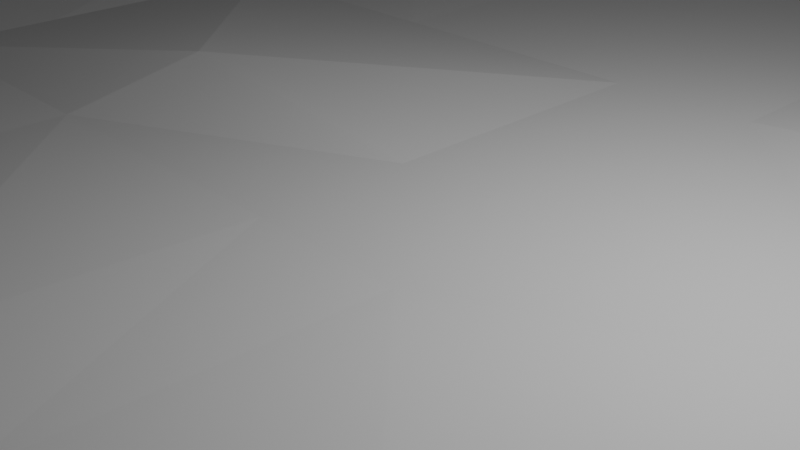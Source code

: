# Source: test_arena.blend  (saved by Blender 4.3.34; exported with 4.5.12 LTS)
import bpy
from mathutils import Matrix  # noqa: F401  (used for matrix-valued properties, if any)

bpy.ops.wm.read_factory_settings(use_empty=True)
scene = bpy.context.scene
scene.name = 'Scene'

# ---- collections
col_collection = bpy.data.collections.new('Collection'); scene.collection.children.link(col_collection)

# ---- world
world_world = bpy.data.worlds.new('World'); scene.world = world_world
world_world.use_nodes = True; world_world.node_tree.nodes.clear()
_N = world_world.node_tree.nodes; _L = world_world.node_tree.links
n0 = _N.new('ShaderNodeOutputWorld'); n0.name = 'World Output'; n0.location = (300, 300)
n1 = _N.new('ShaderNodeBackground'); n1.name = 'Background'; n1.location = (10, 300)
n1.inputs[0].default_value = (0.05088, 0.05088, 0.05088, 1.0)
_L.new(n1.outputs[0], n0.inputs[0])
n0.is_active_output = True
world_world.color = (0.05088, 0.05088, 0.05088)
world_world.sun_shadow_jitter_overblur = 0.0

# ---- cameras
cam_camera = bpy.data.cameras.new('Camera')
cam_camera.clip_end = 100.0
cam_camera.ortho_scale = 7.314

# ---- lights
light_light = bpy.data.lights.new('Light', 'POINT')
light_light.energy = 1000.0
light_light.shadow_soft_size = 0.1

# ---- meshes
me_plane = bpy.data.meshes.new('Plane')
me_plane.from_pydata([(-1.0, -1.0, 0.0), (1.0, -1.0, 0.0), (-1.0, 1.0, 0.0), (1.0, 1.0, 0.0), (5.0, -1.0, 0.09095), (5.0, 1.0, 0.001123), (1.0, 5.0, 0.0), (1.0, -5.0, 0.1125), (5.0, -5.0, 0.2719), (-5.0, -5.0, 0.0), (-1.0, 9.0, 0.0), (1.0, 9.0, 0.0), (-1.0, 11.0, 0.0), (1.0, 11.0, 0.0), (5.0, 9.0, 0.0), (-0.9983, 15.0, 0.3416), (1.0, 15.0, 0.0), (-5.0, 9.0, 0.0), (-5.004, 15.0, 0.2368), (-1.0, 5.0, 0.0), (-1.0, -11.0, 0.0), (1.0, -11.0, 0.0), (-1.0, -9.0, 0.0), (1.0, -9.0, 0.0), (5.0, -11.0, 0.0), (5.0, -9.0, 0.0), (-1.0, -5.0, 0.1816), (-5.0, -11.0, 0.0), (-5.0, -9.0, 0.0), (1.0, -15.0, 0.132), (5.0, -15.0, 0.1939), (-1.0, -15.0, 0.1565), (-5.0, -15.0, 0.1953), (9.0, -1.0, 0.0), (11.0, -1.0, 0.0), (9.0, 1.0, 0.0), (11.0, 1.0, 0.0), (15.0, -1.0, 0.05327), (15.0, 1.0, 0.0831), (9.0, -5.0, 0.0), (9.0, 9.0, 0.0), (11.0, 9.0, 0.0), (9.0, 11.0, 0.0), (11.0, 11.0, 0.0), (15.0, 9.0, 0.04664), (15.0, 11.0, 0.04262), (9.0, 15.0, 0.0), (11.0, 15.0, 0.0), (5.0, 11.0, 0.0), (11.0, 5.0, 0.0), (15.0, 5.001, 0.3908), (5.0, 15.0, 0.0), (9.0, 5.0, 0.0), (5.0, 5.0, 0.3572), (-11.0, 9.001, 0.08863), (-9.0, 9.0, 0.1062), (-11.0, 11.0, 0.2213), (-9.0, 11.0, 0.0), (-5.0, 11.0, 0.0), (-11.0, 15.0, 0.0), (-9.0, 15.0, 0.0), (-15.0, 9.0, 0.0), (-15.0, 11.0, 0.0), (-11.0, 5.001, 0.2458), (-15.0, 5.0, 0.0), (-11.0, -1.002, 0.2192), (-9.0, -1.0, 0.0), (-11.0, 0.9994, 0.1491), (-9.0, 1.0, 0.0), (-5.0, -1.0, 0.0023), (-5.0, 0.9974, 0.3893), (-9.0, 5.0, 0.0), (-15.0, -1.0, 0.0), (-15.0, 1.0, 0.0), (-9.0, -5.0, 0.0), (-5.0, 5.0, 0.0), (-11.0, -11.0, 0.0), (-9.0, -11.0, 0.04098), (-11.0, -9.0, 0.1582), (-9.0, -9.0, 0.0), (-11.0, -5.0, 0.0), (-15.0, -11.0, 0.0), (-15.0, -9.0, 0.0), (-9.0, -15.0, 0.0), (-15.0, -5.0, 0.0), (-11.0, -15.0, 0.0), (9.0, -11.0, 0.0), (11.0, -11.0, 0.0), (9.0, -9.0, 0.0), (11.0, -9.0, 0.0), (15.0, -11.0, 0.0), (15.0, -9.0, 0.0), (11.0, -5.0, 0.0), (11.0, -15.0, 0.03463), (15.0, -5.0, 0.0495), (9.0, -15.0, 0.1544), (11.0, 15.0, 2.0), (14.98, 14.98, 2.008), (-15.0, 15.0, 0.0), (-15.0, 15.0, 2.0), (-15.0, -15.0, 0.0), (-15.0, -15.0, 2.0), (15.0, -15.0, 0.0), (15.0, -15.0, 2.0), (14.81, 14.82, 0.09268)], [], [(1, 2, 0), (1, 5, 3), (3, 19, 2), (2, 69, 0), (0, 7, 1), (1, 8, 4), (5, 6, 3), (19, 70, 2), (69, 26, 0), (1, 3, 2), (1, 4, 5), (1, 7, 8), (5, 53, 6), (19, 75, 70), (69, 9, 26), (3, 6, 19), (2, 70, 69), (0, 26, 7), (11, 12, 10), (11, 48, 13), (13, 15, 12), (12, 17, 10), (10, 6, 11), (11, 53, 14), (48, 16, 13), (15, 58, 12), (17, 19, 10), (11, 13, 12), (11, 14, 48), (11, 6, 53), (48, 51, 16), (15, 18, 58), (17, 75, 19), (13, 16, 15), (12, 58, 17), (10, 19, 6), (21, 22, 20), (21, 25, 23), (23, 26, 22), (22, 27, 20), (20, 29, 21), (21, 30, 24), (25, 7, 23), (26, 28, 22), (27, 31, 20), (21, 23, 22), (21, 24, 25), (21, 29, 30), (25, 8, 7), (26, 9, 28), (27, 32, 31), (23, 7, 26), (22, 28, 27), (20, 31, 29), (34, 35, 33), (34, 38, 36), (36, 52, 35), (35, 4, 33), (33, 92, 34), (34, 94, 37), (38, 49, 36), (52, 5, 35), (4, 39, 33), (34, 36, 35), (34, 37, 38), (34, 92, 94), (38, 50, 49), (52, 53, 5), (4, 8, 39), (36, 49, 52), (35, 5, 4), (33, 39, 92), (41, 42, 40), (41, 45, 43), (43, 46, 42), (42, 14, 40), (40, 49, 41), (41, 50, 44), (45, 47, 43), (46, 48, 42), (14, 52, 40), (41, 43, 42), (41, 44, 45), (41, 49, 50), (45, 104, 47), (46, 51, 48), (14, 53, 52), (43, 47, 46), (42, 48, 14), (40, 52, 49), (55, 56, 54), (55, 58, 57), (57, 59, 56), (56, 61, 54), (54, 71, 55), (55, 75, 17), (58, 60, 57), (59, 62, 56), (61, 63, 54), (55, 57, 56), (55, 17, 58), (55, 71, 75), (58, 18, 60), (59, 98, 62), (61, 64, 63), (57, 60, 59), (56, 62, 61), (54, 63, 71), (66, 67, 65), (66, 70, 68), (68, 63, 67), (67, 72, 65), (65, 74, 66), (66, 9, 69), (70, 71, 68), (63, 73, 67), (72, 80, 65), (66, 68, 67), (66, 69, 70), (66, 74, 9), (70, 75, 71), (63, 64, 73), (72, 84, 80), (68, 71, 63), (67, 73, 72), (65, 80, 74), (77, 78, 76), (77, 28, 79), (79, 80, 78), (78, 81, 76), (76, 83, 77), (77, 32, 27), (28, 74, 79), (80, 82, 78), (81, 85, 76), (77, 79, 78), (77, 27, 28), (77, 83, 32), (28, 9, 74), (80, 84, 82), (81, 100, 85), (79, 74, 80), (78, 82, 81), (76, 85, 83), (87, 88, 86), (87, 91, 89), (89, 39, 88), (88, 24, 86), (86, 93, 87), (87, 102, 90), (91, 92, 89), (39, 25, 88), (24, 95, 86), (87, 89, 88), (87, 90, 91), (87, 93, 102), (91, 94, 92), (39, 8, 25), (24, 30, 95), (89, 92, 39), (88, 25, 24), (86, 95, 93), (104, 96, 47), (96, 98, 47), (99, 100, 98), (101, 102, 100), (103, 104, 102), (104, 97, 96), (96, 99, 98), (99, 101, 100), (101, 103, 102), (103, 97, 104)])
_uv = me_plane.uv_layers.new(name='UVMap')
_uv.uv.foreach_set('vector', [1.0, 0.0, 0.0, 1.0, 0.0, 0.0, 1.0, 0.0, 1.0, 1.0, 1.0, 1.0, 1.0, 1.0, 0.0, 1.0, 0.0, 1.0, 0.0, 1.0, 0.0, 0.0, 0.0, 0.0, 0.0, 0.0, 1.0, 0.0, 1.0, 0.0, 1.0, 0.0, 1.0, 0.0, 1.0, 0.0, 1.0, 1.0, 1.0, 1.0, 1.0, 1.0, 0.0, 1.0, 0.0, 1.0, 0.0, 1.0, 0.0, 0.0, 0.0, 0.0, 0.0, 0.0, 1.0, 0.0, 1.0, 1.0, 0.0, 1.0, 1.0, 0.0, 1.0, 0.0, 1.0, 1.0, 1.0, 0.0, 1.0, 0.0, 1.0, 0.0, 1.0, 1.0, 1.0, 1.0, 1.0, 1.0, 0.0, 1.0, 0.0, 1.0, 0.0, 1.0, 0.0, 0.0, 0.0, 0.0, 0.0, 0.0, 1.0, 1.0, 1.0, 1.0, 0.0, 1.0, 0.0, 1.0, 0.0, 1.0, 0.0, 0.0, 0.0, 0.0, 0.0, 0.0, 1.0, 0.0, 1.0, 0.0, 0.0, 1.0, 0.0, 0.0, 1.0, 0.0, 1.0, 1.0, 1.0, 1.0, 1.0, 1.0, 0.0, 1.0, 0.0, 1.0, 0.0, 1.0, 0.0, 0.0, 0.0, 0.0, 0.0, 0.0, 1.0, 0.0, 1.0, 0.0, 1.0, 0.0, 1.0, 0.0, 1.0, 0.0, 1.0, 1.0, 1.0, 1.0, 1.0, 1.0, 0.0, 1.0, 0.0, 1.0, 0.0, 1.0, 0.0, 0.0, 0.0, 0.0, 0.0, 0.0, 1.0, 0.0, 1.0, 1.0, 0.0, 1.0, 1.0, 0.0, 1.0, 0.0, 1.0, 1.0, 1.0, 0.0, 1.0, 0.0, 1.0, 0.0, 1.0, 1.0, 1.0, 1.0, 1.0, 1.0, 0.0, 1.0, 0.0, 1.0, 0.0, 1.0, 0.0, 0.0, 0.0, 0.0, 0.0, 0.0, 1.0, 1.0, 1.0, 1.0, 0.0, 1.0, 0.0, 1.0, 0.0, 1.0, 0.0, 0.0, 0.0, 0.0, 0.0, 0.0, 1.0, 0.0, 1.0, 0.0, 0.0, 1.0, 0.0, 0.0, 1.0, 0.0, 1.0, 1.0, 1.0, 1.0, 1.0, 1.0, 0.0, 1.0, 0.0, 1.0, 0.0, 1.0, 0.0, 0.0, 0.0, 0.0, 0.0, 0.0, 1.0, 0.0, 1.0, 0.0, 1.0, 0.0, 1.0, 0.0, 1.0, 0.0, 1.0, 1.0, 1.0, 1.0, 1.0, 1.0, 0.0, 1.0, 0.0, 1.0, 0.0, 1.0, 0.0, 0.0, 0.0, 0.0, 0.0, 0.0, 1.0, 0.0, 1.0, 1.0, 0.0, 1.0, 1.0, 0.0, 1.0, 0.0, 1.0, 1.0, 1.0, 0.0, 1.0, 0.0, 1.0, 0.0, 1.0, 1.0, 1.0, 1.0, 1.0, 1.0, 0.0, 1.0, 0.0, 1.0, 0.0, 1.0, 0.0, 0.0, 0.0, 0.0, 0.0, 0.0, 1.0, 1.0, 1.0, 1.0, 0.0, 1.0, 0.0, 1.0, 0.0, 1.0, 0.0, 0.0, 0.0, 0.0, 0.0, 0.0, 1.0, 0.0, 1.0, 0.0, 0.0, 1.0, 0.0, 0.0, 1.0, 0.0, 1.0, 1.0, 1.0, 1.0, 1.0, 1.0, 0.0, 1.0, 0.0, 1.0, 0.0, 1.0, 0.0, 0.0, 0.0, 0.0, 0.0, 0.0, 1.0, 0.0, 1.0, 0.0, 1.0, 0.0, 1.0, 0.0, 1.0, 0.0, 1.0, 1.0, 1.0, 1.0, 1.0, 1.0, 0.0, 1.0, 0.0, 1.0, 0.0, 1.0, 0.0, 0.0, 0.0, 0.0, 0.0, 0.0, 1.0, 0.0, 1.0, 1.0, 0.0, 1.0, 1.0, 0.0, 1.0, 0.0, 1.0, 1.0, 1.0, 0.0, 1.0, 0.0, 1.0, 0.0, 1.0, 1.0, 1.0, 1.0, 1.0, 1.0, 0.0, 1.0, 0.0, 1.0, 0.0, 1.0, 0.0, 0.0, 0.0, 0.0, 0.0, 0.0, 1.0, 1.0, 1.0, 1.0, 0.0, 1.0, 0.0, 1.0, 0.0, 1.0, 0.0, 0.0, 0.0, 0.0, 0.0, 0.0, 1.0, 0.0, 1.0, 0.0, 0.0, 1.0, 0.0, 0.0, 1.0, 0.0, 1.0, 1.0, 1.0, 1.0, 1.0, 1.0, 0.0, 1.0, 0.0, 1.0, 0.0, 1.0, 0.0, 0.0, 0.0, 0.0, 0.0, 0.0, 1.0, 0.0, 1.0, 0.0, 1.0, 0.0, 1.0, 0.0, 1.0, 0.0, 1.0, 1.0, 1.0, 1.0, 1.0, 1.0, 0.0, 1.0, 0.0, 1.0, 0.0, 1.0, 0.0, 0.0, 0.0, 0.0, 0.0, 0.0, 1.0, 0.0, 1.0, 1.0, 0.0, 1.0, 1.0, 0.0, 1.0, 0.0, 1.0, 1.0, 1.0, 0.0, 1.0, 0.0, 1.0, 0.0, 1.0, 1.0, 1.0, 1.0, 1.0, 1.0, 0.0, 1.0, 0.0, 1.0, 0.0, 1.0, 0.0, 0.0, 0.0, 0.0, 0.0, 0.0, 1.0, 1.0, 1.0, 1.0, 0.0, 1.0, 0.0, 1.0, 0.0, 1.0, 0.0, 0.0, 0.0, 0.0, 0.0, 0.0, 1.0, 0.0, 1.0, 0.0, 0.0, 1.0, 0.0, 0.0, 1.0, 0.0, 1.0, 1.0, 1.0, 1.0, 1.0, 1.0, 0.0, 1.0, 0.0, 1.0, 0.0, 1.0, 0.0, 0.0, 0.0, 0.0, 0.0, 0.0, 1.0, 0.0, 1.0, 0.0, 1.0, 0.0, 1.0, 0.0, 1.0, 0.0, 1.0, 1.0, 1.0, 1.0, 1.0, 1.0, 0.0, 1.0, 0.0, 1.0, 0.0, 1.0, 0.0, 0.0, 0.0, 0.0, 0.0, 0.0, 1.0, 0.0, 1.0, 1.0, 0.0, 1.0, 1.0, 0.0, 1.0, 0.0, 1.0, 1.0, 1.0, 0.0, 1.0, 0.0, 1.0, 0.0, 1.0, 1.0, 1.0, 1.0, 1.0, 1.0, 0.0, 1.0, 0.0, 1.0, 0.0, 1.0, 0.0, 0.0, 0.0, 0.0, 0.0, 0.0, 1.0, 1.0, 1.0, 1.0, 0.0, 1.0, 0.0, 1.0, 0.0, 1.0, 0.0, 0.0, 0.0, 0.0, 0.0, 0.0, 1.0, 0.0, 1.0, 0.0, 0.0, 1.0, 0.0, 0.0, 1.0, 0.0, 1.0, 1.0, 1.0, 1.0, 1.0, 1.0, 0.0, 1.0, 0.0, 1.0, 0.0, 1.0, 0.0, 0.0, 0.0, 0.0, 0.0, 0.0, 1.0, 0.0, 1.0, 0.0, 1.0, 0.0, 1.0, 0.0, 1.0, 0.0, 1.0, 1.0, 1.0, 1.0, 1.0, 1.0, 0.0, 1.0, 0.0, 1.0, 0.0, 1.0, 0.0, 0.0, 0.0, 0.0, 0.0, 0.0, 1.0, 0.0, 1.0, 1.0, 0.0, 1.0, 1.0, 0.0, 1.0, 0.0, 1.0, 1.0, 1.0, 0.0, 1.0, 0.0, 1.0, 0.0, 1.0, 1.0, 1.0, 1.0, 1.0, 1.0, 0.0, 1.0, 0.0, 1.0, 0.0, 1.0, 0.0, 0.0, 0.0, 0.0, 0.0, 0.0, 1.0, 1.0, 1.0, 1.0, 0.0, 1.0, 0.0, 1.0, 0.0, 1.0, 0.0, 0.0, 0.0, 0.0, 0.0, 0.0, 1.0, 0.0, 1.0, 0.0, 0.0, 1.0, 0.0, 0.0, 1.0, 0.0, 1.0, 1.0, 1.0, 1.0, 1.0, 1.0, 0.0, 1.0, 0.0, 1.0, 0.0, 1.0, 0.0, 0.0, 0.0, 0.0, 0.0, 0.0, 1.0, 0.0, 1.0, 0.0, 1.0, 0.0, 1.0, 0.0, 1.0, 0.0, 1.0, 1.0, 1.0, 1.0, 1.0, 1.0, 0.0, 1.0, 0.0, 1.0, 0.0, 1.0, 0.0, 0.0, 0.0, 0.0, 0.0, 0.0, 1.0, 0.0, 1.0, 1.0, 0.0, 1.0, 1.0, 0.0, 1.0, 0.0, 1.0, 1.0, 1.0, 0.0, 1.0, 0.0, 1.0, 0.0, 1.0, 1.0, 1.0, 1.0, 1.0, 1.0, 0.0, 1.0, 0.0, 1.0, 0.0, 1.0, 0.0, 0.0, 0.0, 0.0, 0.0, 0.0, 1.0, 1.0, 1.0, 1.0, 0.0, 1.0, 0.0, 1.0, 0.0, 1.0, 0.0, 0.0, 0.0, 0.0, 0.0, 0.0, 1.0, 0.0, 1.0, 0.0, 0.0, 1.0, 0.0, 0.0, 1.0, 0.0, 1.0, 1.0, 1.0, 1.0, 1.0, 1.0, 0.0, 1.0, 0.0, 1.0, 0.0, 1.0, 0.0, 0.0, 0.0, 0.0, 0.0, 0.0, 1.0, 0.0, 1.0, 0.0, 1.0, 0.0, 1.0, 0.0, 1.0, 0.0, 1.0, 1.0, 1.0, 1.0, 1.0, 1.0, 0.0, 1.0, 0.0, 1.0, 0.0, 1.0, 0.0, 0.0, 0.0, 0.0, 0.0, 0.0, 1.0, 0.0, 1.0, 1.0, 0.0, 1.0, 1.0, 0.0, 1.0, 0.0, 1.0, 1.0, 1.0, 0.0, 1.0, 0.0, 1.0, 0.0, 1.0, 1.0, 1.0, 1.0, 1.0, 1.0, 0.0, 1.0, 0.0, 1.0, 0.0, 1.0, 0.0, 0.0, 0.0, 0.0, 0.0, 0.0, 1.0, 1.0, 1.0, 1.0, 0.0, 1.0, 0.0, 1.0, 0.0, 1.0, 0.0, 0.0, 0.0, 0.0, 0.0, 0.0, 1.0, 0.0, 1.0, 1.0, 1.0, 1.0, 1.0, 1.0, 1.0, 1.0, 1.0, 1.0, 1.0, 1.0, 1.0, 1.0, 1.0, 1.0, 1.0, 1.0, 1.0, 1.0, 1.0, 1.0, 1.0, 1.0, 1.0, 1.0, 1.0, 1.0, 1.0, 1.0, 1.0, 1.0, 1.0, 1.0, 1.0, 1.0, 1.0, 1.0, 1.0, 1.0, 1.0, 1.0, 1.0, 1.0, 1.0, 1.0, 1.0, 1.0, 1.0, 1.0, 1.0, 1.0, 1.0, 1.0, 1.0, 1.0, 1.0, 1.0, 1.0, 1.0])
me_plane.update()

# ---- objects
ob_light = bpy.data.objects.new('Light', light_light)
ob_camera = bpy.data.objects.new('Camera', cam_camera)
ob_plane = bpy.data.objects.new('Plane', me_plane)

# ---- transforms, parenting, visibility, modifiers, constraints
ob_light.location = (4.076, 1.005, 5.904)
ob_light.rotation_euler = (0.6503, 0.05522, 1.866)
ob_light.lock_rotations_4d = False
ob_light.empty_display_type = 'ARROWS'
ob_light.color = (0.0, 0.0, 0.0, 0.0)
ob_light.lineart.crease_threshold = 0.0
ob_camera.location = (7.359, -6.926, 4.958)
ob_camera.rotation_euler = (1.109, 0.0, 0.8149)
ob_camera.lock_rotations_4d = False
ob_camera.empty_display_type = 'ARROWS'
ob_camera.color = (0.0, 0.0, 0.0, 0.0)
ob_camera.display_type = 'WIRE'
ob_camera.lineart.crease_threshold = 0.0
ob_plane.location = (0.0, 0.0, 0.0)

# ---- collection membership
col_collection.objects.link(ob_light)
col_collection.objects.link(ob_camera)
col_collection.objects.link(ob_plane)

# ---- scene / render settings (as saved in the file)
scene.camera = ob_camera
scene.frame_start = 1; scene.frame_end = 250; scene.frame_set(30)
scene.render.engine = 'BLENDER_EEVEE_NEXT'
bpy.context.view_layer.update()
